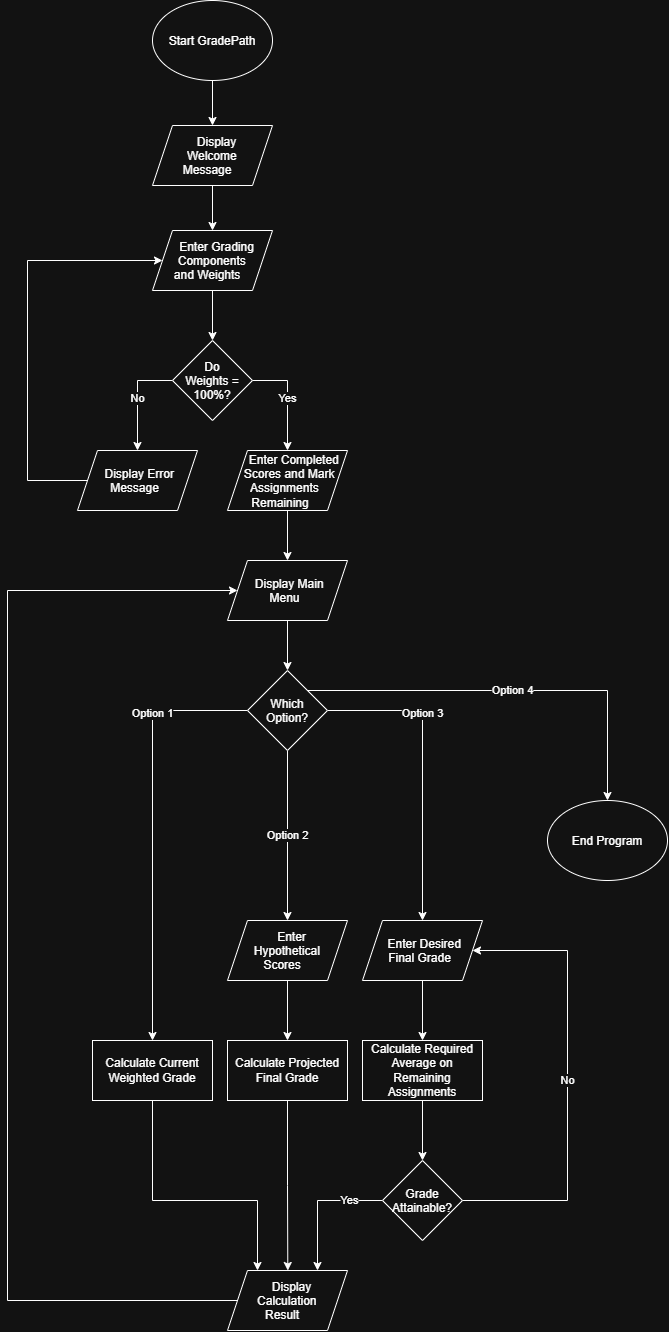

The diagram above was exported from draw.io. Its source (the exported page's mxGraphModel, read from the mxfile embedded in the PNG):
<mxGraphModel dx="1985" dy="1274" grid="1" gridSize="10" guides="1" tooltips="1" connect="1" arrows="1" fold="1" page="1" pageScale="1" pageWidth="850" pageHeight="1100" math="0" shadow="0">
  <root>
    <mxCell id="0" />
    <mxCell id="1" parent="0" />
    <mxCell id="PYAxq_WYGMKUFzEiIzLo-53" edge="1" parent="1" source="PYAxq_WYGMKUFzEiIzLo-1" style="edgeStyle=orthogonalEdgeStyle;rounded=0;orthogonalLoop=1;jettySize=auto;html=1;defaultLabelBackgroundColor=page;" target="PYAxq_WYGMKUFzEiIzLo-52" value="">
      <mxGeometry relative="1" as="geometry" />
    </mxCell>
    <mxCell id="PYAxq_WYGMKUFzEiIzLo-1" parent="1" style="ellipse;whiteSpace=wrap;html=1;shapeInside=1;" value="Start GradePath" vertex="1">
      <mxGeometry height="80" width="120" x="365" y="60" as="geometry" />
    </mxCell>
    <mxCell id="PYAxq_WYGMKUFzEiIzLo-7" edge="1" parent="1" source="PYAxq_WYGMKUFzEiIzLo-4" style="edgeStyle=orthogonalEdgeStyle;rounded=0;orthogonalLoop=1;jettySize=auto;html=1;defaultLabelBackgroundColor=page;" target="PYAxq_WYGMKUFzEiIzLo-6" value="">
      <mxGeometry relative="1" as="geometry" />
    </mxCell>
    <mxCell id="PYAxq_WYGMKUFzEiIzLo-4" parent="1" style="shape=parallelogram;perimeter=parallelogramPerimeter;whiteSpace=wrap;html=1;shapeInside=1;fixedSize=1;" value="Enter Grading Components and Weights" vertex="1">
      <mxGeometry height="60" width="120" x="365" y="290" as="geometry" />
    </mxCell>
    <mxCell id="PYAxq_WYGMKUFzEiIzLo-13" edge="1" parent="1" source="PYAxq_WYGMKUFzEiIzLo-6" style="edgeStyle=orthogonalEdgeStyle;rounded=0;orthogonalLoop=1;jettySize=auto;html=1;exitX=0;exitY=0.5;exitDx=0;exitDy=0;defaultLabelBackgroundColor=page;" value="No">
      <mxGeometry relative="1" as="geometry">
        <mxPoint x="350" y="510.0000000000001" as="targetPoint" />
      </mxGeometry>
    </mxCell>
    <mxCell id="PYAxq_WYGMKUFzEiIzLo-14" edge="1" parent="1" source="PYAxq_WYGMKUFzEiIzLo-6" style="edgeStyle=orthogonalEdgeStyle;rounded=0;orthogonalLoop=1;jettySize=auto;html=1;exitX=1;exitY=0.5;exitDx=0;exitDy=0;entryX=0.5;entryY=0;entryDx=0;entryDy=0;defaultLabelBackgroundColor=page;" value="Yes">
      <mxGeometry relative="1" as="geometry">
        <mxPoint x="500" y="510" as="targetPoint" />
      </mxGeometry>
    </mxCell>
    <mxCell id="PYAxq_WYGMKUFzEiIzLo-6" parent="1" style="rhombus;whiteSpace=wrap;html=1;shapeInside=1;" value="Do Weights = 100%?" vertex="1">
      <mxGeometry height="80" width="80" x="385" y="400" as="geometry" />
    </mxCell>
    <mxCell id="PYAxq_WYGMKUFzEiIzLo-15" edge="1" parent="1" source="PYAxq_WYGMKUFzEiIzLo-56" style="edgeStyle=orthogonalEdgeStyle;rounded=0;orthogonalLoop=1;jettySize=auto;html=1;defaultLabelBackgroundColor=page;exitX=0;exitY=0.5;exitDx=0;exitDy=0;" target="PYAxq_WYGMKUFzEiIzLo-4">
      <mxGeometry relative="1" x="0.1711" as="geometry">
        <Array as="points">
          <mxPoint x="240" y="540" />
          <mxPoint x="240" y="320" />
        </Array>
        <mxPoint x="290.0000000000001" y="539.9999999999999" as="sourcePoint" />
        <mxPoint x="260" y="220" as="targetPoint" />
      </mxGeometry>
    </mxCell>
    <mxCell id="PYAxq_WYGMKUFzEiIzLo-18" edge="1" parent="1" source="PYAxq_WYGMKUFzEiIzLo-16" style="edgeStyle=orthogonalEdgeStyle;rounded=0;orthogonalLoop=1;jettySize=auto;html=1;defaultLabelBackgroundColor=page;" value="">
      <mxGeometry relative="1" as="geometry">
        <mxPoint x="500" y="620" as="targetPoint" />
      </mxGeometry>
    </mxCell>
    <mxCell id="PYAxq_WYGMKUFzEiIzLo-16" parent="1" style="shape=parallelogram;perimeter=parallelogramPerimeter;whiteSpace=wrap;html=1;shapeInside=1;fixedSize=1;" value="Enter Completed Scores and Mark Assignments Remaining" vertex="1">
      <mxGeometry height="60" width="120" x="440" y="510" as="geometry" />
    </mxCell>
    <mxCell id="PYAxq_WYGMKUFzEiIzLo-20" edge="1" parent="1" style="edgeStyle=orthogonalEdgeStyle;rounded=0;orthogonalLoop=1;jettySize=auto;html=1;defaultLabelBackgroundColor=page;" target="PYAxq_WYGMKUFzEiIzLo-19" value="">
      <mxGeometry relative="1" as="geometry">
        <mxPoint x="500" y="680" as="sourcePoint" />
      </mxGeometry>
    </mxCell>
    <mxCell id="PYAxq_WYGMKUFzEiIzLo-22" edge="1" parent="1" source="PYAxq_WYGMKUFzEiIzLo-19" style="edgeStyle=orthogonalEdgeStyle;rounded=0;orthogonalLoop=1;jettySize=auto;html=1;entryX=0.5;entryY=0;entryDx=0;entryDy=0;defaultLabelBackgroundColor=page;" target="PYAxq_WYGMKUFzEiIzLo-40" value="Option 1">
      <mxGeometry relative="1" x="-0.5388" as="geometry">
        <mxPoint x="365" y="870" as="targetPoint" />
      </mxGeometry>
    </mxCell>
    <mxCell id="PYAxq_WYGMKUFzEiIzLo-24" edge="1" parent="1" source="PYAxq_WYGMKUFzEiIzLo-19" style="edgeStyle=orthogonalEdgeStyle;rounded=0;orthogonalLoop=1;jettySize=auto;html=1;defaultLabelBackgroundColor=page;entryX=0.5;entryY=0;entryDx=0;entryDy=0;" target="PYAxq_WYGMKUFzEiIzLo-29" value="Option 2">
      <mxGeometry relative="1" as="geometry">
        <mxPoint x="500" y="870" as="targetPoint" />
      </mxGeometry>
    </mxCell>
    <mxCell id="PYAxq_WYGMKUFzEiIzLo-26" edge="1" parent="1" source="PYAxq_WYGMKUFzEiIzLo-19" style="edgeStyle=orthogonalEdgeStyle;rounded=0;orthogonalLoop=1;jettySize=auto;html=1;exitX=1;exitY=0.5;exitDx=0;exitDy=0;defaultLabelBackgroundColor=page;entryX=0.5;entryY=0;entryDx=0;entryDy=0;" target="PYAxq_WYGMKUFzEiIzLo-30" value="Option 3">
      <mxGeometry relative="1" x="-0.3574" as="geometry">
        <mxPoint x="635" y="870" as="targetPoint" />
      </mxGeometry>
    </mxCell>
    <mxCell id="PYAxq_WYGMKUFzEiIzLo-28" edge="1" parent="1" source="PYAxq_WYGMKUFzEiIzLo-19" style="edgeStyle=orthogonalEdgeStyle;rounded=0;orthogonalLoop=1;jettySize=auto;html=1;exitX=1;exitY=0;exitDx=0;exitDy=0;entryX=0.5;entryY=0;entryDx=0;entryDy=0;defaultLabelBackgroundColor=page;" target="PYAxq_WYGMKUFzEiIzLo-27" value="Option 4">
      <mxGeometry relative="1" as="geometry" />
    </mxCell>
    <mxCell id="PYAxq_WYGMKUFzEiIzLo-19" parent="1" style="rhombus;whiteSpace=wrap;html=1;shapeInside=1;" value="Which Option?" vertex="1">
      <mxGeometry height="80" width="80" x="460" y="730" as="geometry" />
    </mxCell>
    <mxCell id="PYAxq_WYGMKUFzEiIzLo-27" parent="1" style="ellipse;whiteSpace=wrap;html=1;shapeInside=1;" value="End Program" vertex="1">
      <mxGeometry height="80" width="120" x="760" y="860" as="geometry" />
    </mxCell>
    <mxCell id="PYAxq_WYGMKUFzEiIzLo-37" edge="1" parent="1" source="PYAxq_WYGMKUFzEiIzLo-29" style="edgeStyle=orthogonalEdgeStyle;rounded=0;orthogonalLoop=1;jettySize=auto;html=1;defaultLabelBackgroundColor=page;" target="PYAxq_WYGMKUFzEiIzLo-35" value="">
      <mxGeometry relative="1" as="geometry" />
    </mxCell>
    <mxCell id="PYAxq_WYGMKUFzEiIzLo-29" parent="1" style="shape=parallelogram;perimeter=parallelogramPerimeter;whiteSpace=wrap;html=1;shapeInside=1;fixedSize=1;" value="Enter Hypothetical Scores" vertex="1">
      <mxGeometry height="60" width="120" x="440" y="980" as="geometry" />
    </mxCell>
    <mxCell id="PYAxq_WYGMKUFzEiIzLo-38" edge="1" parent="1" source="PYAxq_WYGMKUFzEiIzLo-30" style="edgeStyle=orthogonalEdgeStyle;rounded=0;orthogonalLoop=1;jettySize=auto;html=1;defaultLabelBackgroundColor=page;" target="PYAxq_WYGMKUFzEiIzLo-36" value="">
      <mxGeometry relative="1" as="geometry" />
    </mxCell>
    <mxCell id="PYAxq_WYGMKUFzEiIzLo-30" parent="1" style="shape=parallelogram;perimeter=parallelogramPerimeter;whiteSpace=wrap;html=1;shapeInside=1;fixedSize=1;" value="Enter Desired Final Grade" vertex="1">
      <mxGeometry height="60" width="120" x="575" y="980" as="geometry" />
    </mxCell>
    <mxCell id="PYAxq_WYGMKUFzEiIzLo-46" edge="1" parent="1" source="PYAxq_WYGMKUFzEiIzLo-35" style="edgeStyle=orthogonalEdgeStyle;rounded=0;orthogonalLoop=1;jettySize=auto;html=1;exitX=0.5;exitY=1;exitDx=0;exitDy=0;defaultLabelBackgroundColor=page;">
      <mxGeometry relative="1" as="geometry">
        <mxPoint x="500.304347826087" y="1330" as="targetPoint" />
      </mxGeometry>
    </mxCell>
    <mxCell id="PYAxq_WYGMKUFzEiIzLo-35" parent="1" style="rounded=0;whiteSpace=wrap;html=1;" value="Calculate Projected Final Grade" vertex="1">
      <mxGeometry height="60" width="120" x="440" y="1100" as="geometry" />
    </mxCell>
    <mxCell id="PYAxq_WYGMKUFzEiIzLo-43" edge="1" parent="1" source="PYAxq_WYGMKUFzEiIzLo-36" style="edgeStyle=orthogonalEdgeStyle;rounded=0;orthogonalLoop=1;jettySize=auto;html=1;defaultLabelBackgroundColor=page;" target="PYAxq_WYGMKUFzEiIzLo-42" value="">
      <mxGeometry relative="1" as="geometry" />
    </mxCell>
    <mxCell id="PYAxq_WYGMKUFzEiIzLo-36" parent="1" style="rounded=0;whiteSpace=wrap;html=1;" value="Calculate Required Average on Remaining Assignments" vertex="1">
      <mxGeometry height="60" width="120" x="575" y="1100" as="geometry" />
    </mxCell>
    <mxCell id="PYAxq_WYGMKUFzEiIzLo-48" edge="1" parent="1" source="PYAxq_WYGMKUFzEiIzLo-40" style="edgeStyle=orthogonalEdgeStyle;rounded=0;orthogonalLoop=1;jettySize=auto;html=1;exitX=0.5;exitY=1;exitDx=0;exitDy=0;defaultLabelBackgroundColor=page;">
      <mxGeometry relative="1" as="geometry">
        <Array as="points">
          <mxPoint x="365" y="1260" />
          <mxPoint x="470" y="1260" />
        </Array>
        <mxPoint x="470" y="1330" as="targetPoint" />
      </mxGeometry>
    </mxCell>
    <mxCell id="PYAxq_WYGMKUFzEiIzLo-40" parent="1" style="rounded=0;whiteSpace=wrap;html=1;" value="Calculate Current Weighted Grade" vertex="1">
      <mxGeometry height="60" width="120" x="305" y="1100" as="geometry" />
    </mxCell>
    <mxCell id="PYAxq_WYGMKUFzEiIzLo-44" edge="1" parent="1" source="PYAxq_WYGMKUFzEiIzLo-42" style="edgeStyle=orthogonalEdgeStyle;rounded=0;orthogonalLoop=1;jettySize=auto;html=1;exitX=1;exitY=0.5;exitDx=0;exitDy=0;entryX=1;entryY=0.5;entryDx=0;entryDy=0;defaultLabelBackgroundColor=page;" target="PYAxq_WYGMKUFzEiIzLo-30" value="No">
      <mxGeometry relative="1" as="geometry">
        <Array as="points">
          <mxPoint x="780" y="1260" />
          <mxPoint x="780" y="1010" />
        </Array>
      </mxGeometry>
    </mxCell>
    <mxCell id="PYAxq_WYGMKUFzEiIzLo-47" edge="1" parent="1" source="PYAxq_WYGMKUFzEiIzLo-42" style="edgeStyle=orthogonalEdgeStyle;rounded=0;orthogonalLoop=1;jettySize=auto;html=1;exitX=0;exitY=0.5;exitDx=0;exitDy=0;defaultLabelBackgroundColor=page;" value="Yes">
      <mxGeometry relative="1" x="-0.5111" as="geometry">
        <mxPoint x="530" y="1330" as="targetPoint" />
      </mxGeometry>
    </mxCell>
    <mxCell id="PYAxq_WYGMKUFzEiIzLo-42" parent="1" style="rhombus;whiteSpace=wrap;html=1;shapeInside=1;" value="Grade Attainable?" vertex="1">
      <mxGeometry height="80" width="80" x="595" y="1220" as="geometry" />
    </mxCell>
    <mxCell id="PYAxq_WYGMKUFzEiIzLo-50" edge="1" parent="1" source="PYAxq_WYGMKUFzEiIzLo-58" style="edgeStyle=orthogonalEdgeStyle;rounded=0;orthogonalLoop=1;jettySize=auto;html=1;entryX=0;entryY=0.5;entryDx=0;entryDy=0;defaultLabelBackgroundColor=page;exitX=0;exitY=0.5;exitDx=0;exitDy=0;" target="PYAxq_WYGMKUFzEiIzLo-57">
      <mxGeometry relative="1" x="-0.3333" as="geometry">
        <Array as="points">
          <mxPoint x="220" y="1360" />
          <mxPoint x="220" y="650" />
        </Array>
        <mxPoint x="440" y="1360" as="sourcePoint" />
        <mxPoint x="440" y="650" as="targetPoint" />
      </mxGeometry>
    </mxCell>
    <mxCell id="PYAxq_WYGMKUFzEiIzLo-55" edge="1" parent="1" source="PYAxq_WYGMKUFzEiIzLo-52" style="edgeStyle=orthogonalEdgeStyle;rounded=0;orthogonalLoop=1;jettySize=auto;html=1;defaultLabelBackgroundColor=page;" target="PYAxq_WYGMKUFzEiIzLo-4" value="">
      <mxGeometry relative="1" as="geometry" />
    </mxCell>
    <mxCell id="PYAxq_WYGMKUFzEiIzLo-52" parent="1" style="shape=parallelogram;perimeter=parallelogramPerimeter;whiteSpace=wrap;html=1;shapeInside=1;fixedSize=1;" value="Display Welcome Message" vertex="1">
      <mxGeometry height="60" width="120" x="365" y="185" as="geometry" />
    </mxCell>
    <mxCell id="PYAxq_WYGMKUFzEiIzLo-56" parent="1" style="shape=parallelogram;perimeter=parallelogramPerimeter;whiteSpace=wrap;html=1;shapeInside=1;fixedSize=1;" value="Display Error Message" vertex="1">
      <mxGeometry height="60" width="120" x="290" y="510" as="geometry" />
    </mxCell>
    <mxCell id="PYAxq_WYGMKUFzEiIzLo-57" parent="1" style="shape=parallelogram;perimeter=parallelogramPerimeter;whiteSpace=wrap;html=1;shapeInside=1;fixedSize=1;" value="Display Main Menu" vertex="1">
      <mxGeometry height="60" width="120" x="440" y="620" as="geometry" />
    </mxCell>
    <mxCell id="PYAxq_WYGMKUFzEiIzLo-58" parent="1" style="shape=parallelogram;perimeter=parallelogramPerimeter;whiteSpace=wrap;html=1;shapeInside=1;fixedSize=1;" value="Display Calculation Result" vertex="1">
      <mxGeometry height="60" width="120" x="440" y="1330" as="geometry" />
    </mxCell>
  </root>
</mxGraphModel>